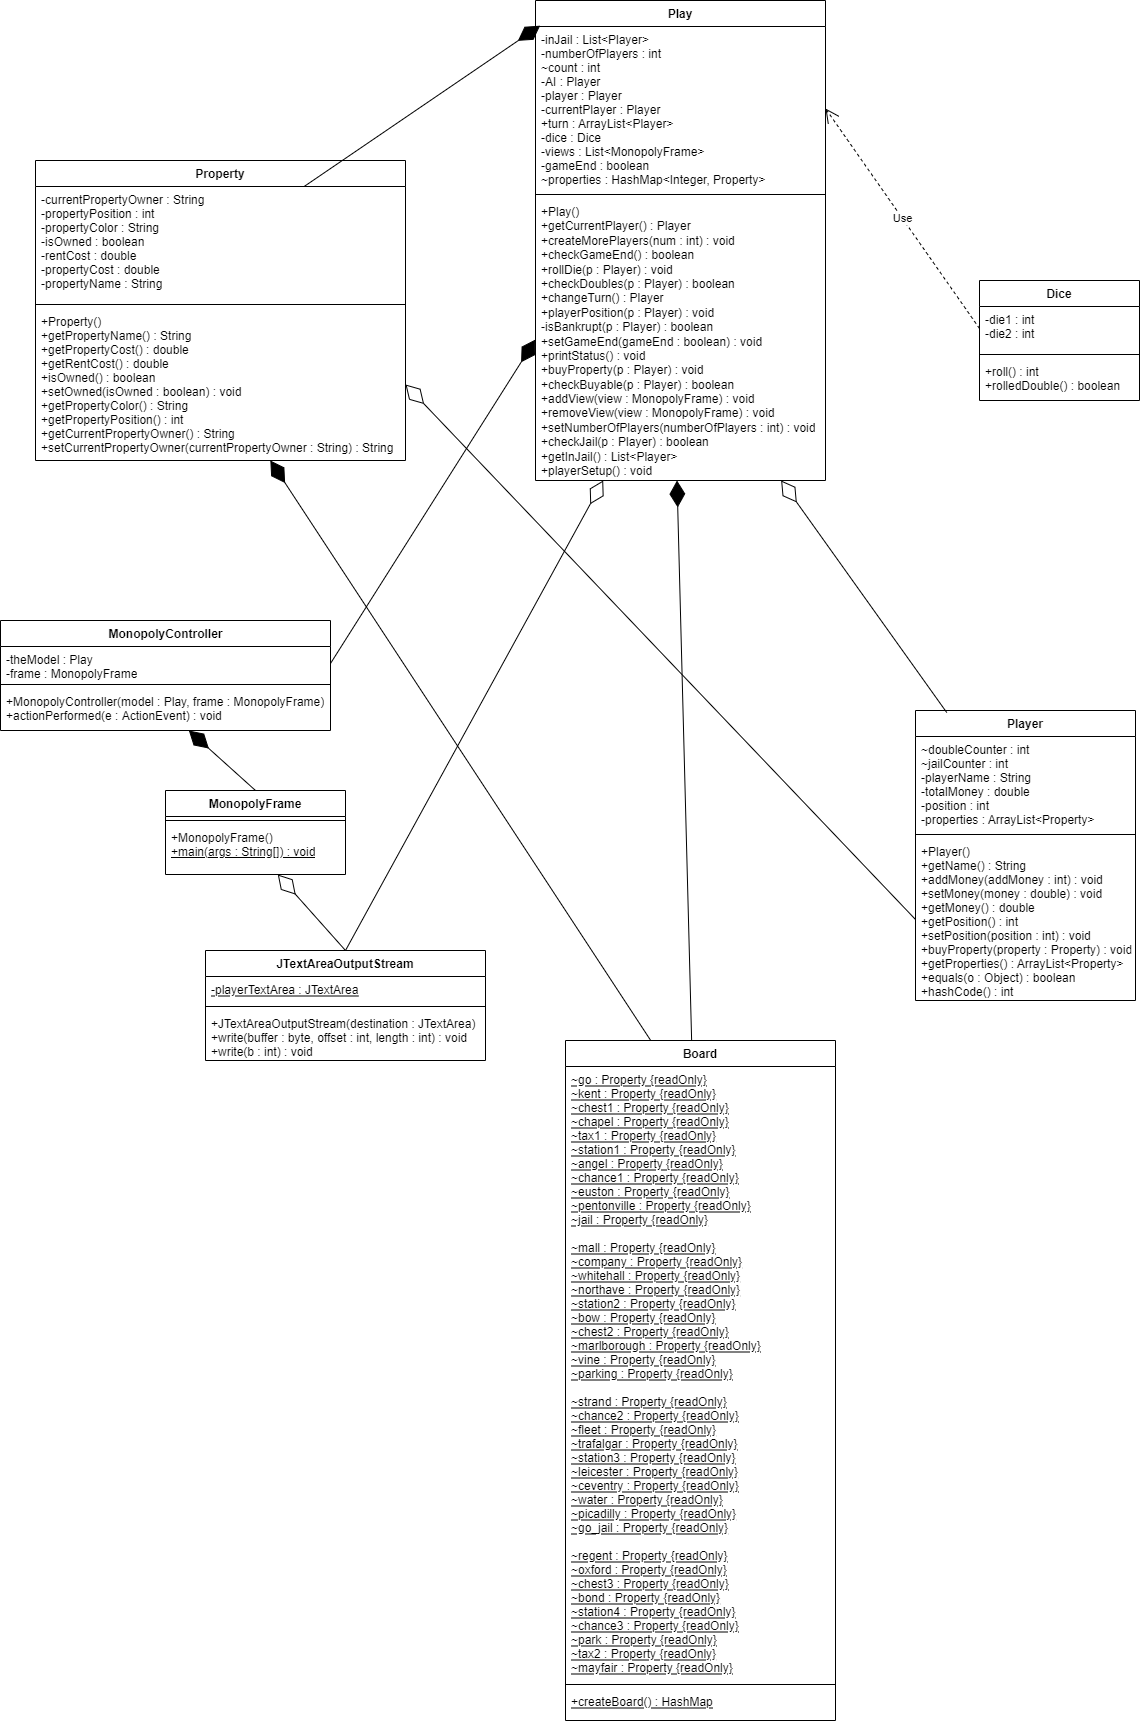

The diagram above was exported from draw.io. Its source (the exported page's mxGraphModel, read from the mxfile embedded in the PNG):
<mxGraphModel dx="2249" dy="1931" grid="1" gridSize="10" guides="1" tooltips="1" connect="1" arrows="1" fold="1" page="1" pageScale="1" pageWidth="827" pageHeight="1169" math="0" shadow="0">
  <root>
    <mxCell id="WIyWlLk6GJQsqaUBKTNV-0" />
    <mxCell id="WIyWlLk6GJQsqaUBKTNV-1" parent="WIyWlLk6GJQsqaUBKTNV-0" />
    <mxCell id="aeuVavkQQn0gSLbou3nG-4" value="Play" style="swimlane;fontStyle=1;align=center;verticalAlign=top;childLayout=stackLayout;horizontal=1;startSize=26;horizontalStack=0;resizeParent=1;resizeParentMax=0;resizeLast=0;collapsible=1;marginBottom=0;" parent="WIyWlLk6GJQsqaUBKTNV-1" vertex="1">
      <mxGeometry x="-110" y="-20" width="290" height="480" as="geometry" />
    </mxCell>
    <mxCell id="aeuVavkQQn0gSLbou3nG-5" value="-inJail : List&lt;Player&gt;&#10;-numberOfPlayers : int&#10;~count : int&#10;-AI : Player&#10;-player : Player&#10;-currentPlayer : Player&#10;+turn : ArrayList&lt;Player&gt;&#10;-dice : Dice&#10;-views : List&lt;MonopolyFrame&gt;&#10;-gameEnd : boolean&#10;~properties : HashMap&lt;Integer, Property&gt;&#10;" style="text;strokeColor=none;fillColor=none;align=left;verticalAlign=top;spacingLeft=4;spacingRight=4;overflow=hidden;rotatable=0;points=[[0,0.5],[1,0.5]];portConstraint=eastwest;" parent="aeuVavkQQn0gSLbou3nG-4" vertex="1">
      <mxGeometry y="26" width="290" height="164" as="geometry" />
    </mxCell>
    <mxCell id="aeuVavkQQn0gSLbou3nG-6" value="" style="line;strokeWidth=1;fillColor=none;align=left;verticalAlign=middle;spacingTop=-1;spacingLeft=3;spacingRight=3;rotatable=0;labelPosition=right;points=[];portConstraint=eastwest;" parent="aeuVavkQQn0gSLbou3nG-4" vertex="1">
      <mxGeometry y="190" width="290" height="8" as="geometry" />
    </mxCell>
    <mxCell id="aeuVavkQQn0gSLbou3nG-7" value="+Play()&lt;br&gt;+getCurrentPlayer() : Player&lt;br&gt;+createMorePlayers(num : int) : void&lt;br&gt;+checkGameEnd() : boolean&lt;br&gt;+rollDie(p : Player) : void&lt;br&gt;+checkDoubles(p : Player) : boolean&lt;br&gt;+changeTurn() : Player&lt;br&gt;+playerPosition(p : Player) : void&lt;br&gt;-isBankrupt(p : Player) : boolean&lt;br&gt;+setGameEnd(gameEnd : boolean) : void&lt;br&gt;+printStatus() : void&lt;br&gt;+buyProperty(p : Player) : void&lt;br&gt;+checkBuyable(p : Player) : boolean&lt;br&gt;+addView(view : MonopolyFrame) : void&lt;br&gt;+removeView(view : MonopolyFrame) : void&lt;br&gt;+setNumberOfPlayers(numberOfPlayers : int) : void&lt;br&gt;+checkJail(p : Player) : boolean&lt;br&gt;+getInJail() : List&amp;lt;Player&amp;gt;&lt;br&gt;+playerSetup() : void&lt;br&gt;&amp;nbsp;" style="text;strokeColor=none;fillColor=none;align=left;verticalAlign=top;spacingLeft=4;spacingRight=4;overflow=hidden;rotatable=0;points=[[0,0.5],[1,0.5]];portConstraint=eastwest;fontStyle=0;html=1;" parent="aeuVavkQQn0gSLbou3nG-4" vertex="1">
      <mxGeometry y="198" width="290" height="282" as="geometry" />
    </mxCell>
    <mxCell id="aeuVavkQQn0gSLbou3nG-8" value="Player" style="swimlane;fontStyle=1;align=center;verticalAlign=top;childLayout=stackLayout;horizontal=1;startSize=26;horizontalStack=0;resizeParent=1;resizeParentMax=0;resizeLast=0;collapsible=1;marginBottom=0;" parent="WIyWlLk6GJQsqaUBKTNV-1" vertex="1">
      <mxGeometry x="270" y="690" width="220" height="290" as="geometry" />
    </mxCell>
    <mxCell id="aeuVavkQQn0gSLbou3nG-9" value="~doubleCounter : int&#10;~jailCounter : int&#10;-playerName : String&#10;-totalMoney : double&#10;-position : int&#10;-properties : ArrayList&lt;Property&gt;" style="text;strokeColor=none;fillColor=none;align=left;verticalAlign=top;spacingLeft=4;spacingRight=4;overflow=hidden;rotatable=0;points=[[0,0.5],[1,0.5]];portConstraint=eastwest;" parent="aeuVavkQQn0gSLbou3nG-8" vertex="1">
      <mxGeometry y="26" width="220" height="94" as="geometry" />
    </mxCell>
    <mxCell id="aeuVavkQQn0gSLbou3nG-10" value="" style="line;strokeWidth=1;fillColor=none;align=left;verticalAlign=middle;spacingTop=-1;spacingLeft=3;spacingRight=3;rotatable=0;labelPosition=right;points=[];portConstraint=eastwest;" parent="aeuVavkQQn0gSLbou3nG-8" vertex="1">
      <mxGeometry y="120" width="220" height="8" as="geometry" />
    </mxCell>
    <mxCell id="aeuVavkQQn0gSLbou3nG-11" value="+Player()&#10;+getName() : String&#10;+addMoney(addMoney : int) : void&#10;+setMoney(money : double) : void&#10;+getMoney() : double&#10;+getPosition() : int&#10;+setPosition(position : int) : void&#10;+buyProperty(property : Property) : void&#10;+getProperties() : ArrayList&lt;Property&gt;&#10;+equals(o : Object) : boolean&#10;+hashCode() : int" style="text;strokeColor=none;fillColor=none;align=left;verticalAlign=top;spacingLeft=4;spacingRight=4;overflow=hidden;rotatable=0;points=[[0,0.5],[1,0.5]];portConstraint=eastwest;" parent="aeuVavkQQn0gSLbou3nG-8" vertex="1">
      <mxGeometry y="128" width="220" height="162" as="geometry" />
    </mxCell>
    <mxCell id="aeuVavkQQn0gSLbou3nG-12" value="Dice" style="swimlane;fontStyle=1;align=center;verticalAlign=top;childLayout=stackLayout;horizontal=1;startSize=26;horizontalStack=0;resizeParent=1;resizeParentMax=0;resizeLast=0;collapsible=1;marginBottom=0;" parent="WIyWlLk6GJQsqaUBKTNV-1" vertex="1">
      <mxGeometry x="334" y="260" width="160" height="120" as="geometry" />
    </mxCell>
    <mxCell id="aeuVavkQQn0gSLbou3nG-13" value="-die1 : int&#10;-die2 : int" style="text;strokeColor=none;fillColor=none;align=left;verticalAlign=top;spacingLeft=4;spacingRight=4;overflow=hidden;rotatable=0;points=[[0,0.5],[1,0.5]];portConstraint=eastwest;" parent="aeuVavkQQn0gSLbou3nG-12" vertex="1">
      <mxGeometry y="26" width="160" height="44" as="geometry" />
    </mxCell>
    <mxCell id="aeuVavkQQn0gSLbou3nG-14" value="" style="line;strokeWidth=1;fillColor=none;align=left;verticalAlign=middle;spacingTop=-1;spacingLeft=3;spacingRight=3;rotatable=0;labelPosition=right;points=[];portConstraint=eastwest;" parent="aeuVavkQQn0gSLbou3nG-12" vertex="1">
      <mxGeometry y="70" width="160" height="8" as="geometry" />
    </mxCell>
    <mxCell id="aeuVavkQQn0gSLbou3nG-15" value="+roll() : int&#10;+rolledDouble() : boolean" style="text;strokeColor=none;fillColor=none;align=left;verticalAlign=top;spacingLeft=4;spacingRight=4;overflow=hidden;rotatable=0;points=[[0,0.5],[1,0.5]];portConstraint=eastwest;" parent="aeuVavkQQn0gSLbou3nG-12" vertex="1">
      <mxGeometry y="78" width="160" height="42" as="geometry" />
    </mxCell>
    <mxCell id="aeuVavkQQn0gSLbou3nG-16" value="Property" style="swimlane;fontStyle=1;align=center;verticalAlign=top;childLayout=stackLayout;horizontal=1;startSize=26;horizontalStack=0;resizeParent=1;resizeParentMax=0;resizeLast=0;collapsible=1;marginBottom=0;" parent="WIyWlLk6GJQsqaUBKTNV-1" vertex="1">
      <mxGeometry x="-610" y="140" width="370" height="300" as="geometry" />
    </mxCell>
    <mxCell id="aeuVavkQQn0gSLbou3nG-17" value="-currentPropertyOwner : String&#10;-propertyPosition : int&#10;-propertyColor : String&#10;-isOwned : boolean&#10;-rentCost : double&#10;-propertyCost : double&#10;-propertyName : String" style="text;strokeColor=none;fillColor=none;align=left;verticalAlign=top;spacingLeft=4;spacingRight=4;overflow=hidden;rotatable=0;points=[[0,0.5],[1,0.5]];portConstraint=eastwest;" parent="aeuVavkQQn0gSLbou3nG-16" vertex="1">
      <mxGeometry y="26" width="370" height="114" as="geometry" />
    </mxCell>
    <mxCell id="aeuVavkQQn0gSLbou3nG-18" value="" style="line;strokeWidth=1;fillColor=none;align=left;verticalAlign=middle;spacingTop=-1;spacingLeft=3;spacingRight=3;rotatable=0;labelPosition=right;points=[];portConstraint=eastwest;" parent="aeuVavkQQn0gSLbou3nG-16" vertex="1">
      <mxGeometry y="140" width="370" height="8" as="geometry" />
    </mxCell>
    <mxCell id="aeuVavkQQn0gSLbou3nG-19" value="+Property()&#10;+getPropertyName() : String&#10;+getPropertyCost() : double&#10;+getRentCost() : double&#10;+isOwned() : boolean&#10;+setOwned(isOwned : boolean) : void&#10;+getPropertyColor() : String&#10;+getPropertyPosition() : int&#10;+getCurrentPropertyOwner() : String&#10;+setCurrentPropertyOwner(currentPropertyOwner : String) : String&#10;" style="text;strokeColor=none;fillColor=none;align=left;verticalAlign=top;spacingLeft=4;spacingRight=4;overflow=hidden;rotatable=0;points=[[0,0.5],[1,0.5]];portConstraint=eastwest;" parent="aeuVavkQQn0gSLbou3nG-16" vertex="1">
      <mxGeometry y="148" width="370" height="152" as="geometry" />
    </mxCell>
    <mxCell id="koVW63xP8tt8F2L2rnIr-12" value="Board" style="swimlane;fontStyle=1;align=center;verticalAlign=top;childLayout=stackLayout;horizontal=1;startSize=26;horizontalStack=0;resizeParent=1;resizeParentMax=0;resizeLast=0;collapsible=1;marginBottom=0;" parent="WIyWlLk6GJQsqaUBKTNV-1" vertex="1">
      <mxGeometry x="-80" y="1020" width="270" height="680" as="geometry" />
    </mxCell>
    <mxCell id="koVW63xP8tt8F2L2rnIr-13" value="~go : Property {readOnly}&#10;~kent : Property {readOnly}&#10;~chest1 : Property {readOnly}&#10;~chapel : Property {readOnly}&#10;~tax1 : Property {readOnly}&#10;~station1 : Property {readOnly}&#10;~angel : Property {readOnly}&#10;~chance1 : Property {readOnly}&#10;~euston : Property {readOnly}&#10;~pentonville : Property {readOnly}&#10;~jail : Property {readOnly}&#10;&#10;~mall : Property {readOnly}&#10;~company : Property {readOnly}&#10;~whitehall : Property {readOnly}&#10;~northave : Property {readOnly}&#10;~station2 : Property {readOnly}&#10;~bow : Property {readOnly}&#10;~chest2 : Property {readOnly}&#10;~marlborough : Property {readOnly}&#10;~vine : Property {readOnly}&#10;~parking : Property {readOnly}&#10;&#10;~strand : Property {readOnly}&#10;~chance2 : Property {readOnly}&#10;~fleet : Property {readOnly}&#10;~trafalgar : Property {readOnly}&#10;~station3 : Property {readOnly}&#10;~leicester : Property {readOnly}&#10;~ceventry : Property {readOnly}&#10;~water : Property {readOnly}&#10;~picadilly : Property {readOnly}&#10;~go_jail : Property {readOnly}&#10;&#10;~regent : Property {readOnly}&#10;~oxford : Property {readOnly}&#10;~chest3 : Property {readOnly}&#10;~bond : Property {readOnly}&#10;~station4 : Property {readOnly}&#10;~chance3 : Property {readOnly}&#10;~park : Property {readOnly}&#10;~tax2 : Property {readOnly}&#10;~mayfair : Property {readOnly}&#10;&#10;" style="text;strokeColor=none;fillColor=none;align=left;verticalAlign=top;spacingLeft=4;spacingRight=4;overflow=hidden;rotatable=0;points=[[0,0.5],[1,0.5]];portConstraint=eastwest;fontStyle=4" parent="koVW63xP8tt8F2L2rnIr-12" vertex="1">
      <mxGeometry y="26" width="270" height="614" as="geometry" />
    </mxCell>
    <mxCell id="koVW63xP8tt8F2L2rnIr-14" value="" style="line;strokeWidth=1;fillColor=none;align=left;verticalAlign=middle;spacingTop=-1;spacingLeft=3;spacingRight=3;rotatable=0;labelPosition=right;points=[];portConstraint=eastwest;" parent="koVW63xP8tt8F2L2rnIr-12" vertex="1">
      <mxGeometry y="640" width="270" height="8" as="geometry" />
    </mxCell>
    <mxCell id="koVW63xP8tt8F2L2rnIr-15" value="+createBoard() : HashMap" style="text;strokeColor=none;fillColor=none;align=left;verticalAlign=top;spacingLeft=4;spacingRight=4;overflow=hidden;rotatable=0;points=[[0,0.5],[1,0.5]];portConstraint=eastwest;fontStyle=4" parent="koVW63xP8tt8F2L2rnIr-12" vertex="1">
      <mxGeometry y="648" width="270" height="32" as="geometry" />
    </mxCell>
    <mxCell id="hQIseMV1qKWJgG8f4cSB-1" value="" style="endArrow=diamondThin;endFill=1;endSize=24;html=1;rounded=0;exitX=0.314;exitY=-0.001;exitDx=0;exitDy=0;exitPerimeter=0;" parent="WIyWlLk6GJQsqaUBKTNV-1" source="koVW63xP8tt8F2L2rnIr-12" target="aeuVavkQQn0gSLbou3nG-19" edge="1">
      <mxGeometry width="160" relative="1" as="geometry">
        <mxPoint x="-20" y="460" as="sourcePoint" />
        <mxPoint x="140" y="460" as="targetPoint" />
      </mxGeometry>
    </mxCell>
    <mxCell id="hQIseMV1qKWJgG8f4cSB-2" value="" style="endArrow=diamondThin;endFill=1;endSize=24;html=1;rounded=0;entryX=0.016;entryY=-0.005;entryDx=0;entryDy=0;entryPerimeter=0;" parent="WIyWlLk6GJQsqaUBKTNV-1" source="aeuVavkQQn0gSLbou3nG-17" target="aeuVavkQQn0gSLbou3nG-5" edge="1">
      <mxGeometry width="160" relative="1" as="geometry">
        <mxPoint x="-20" y="460" as="sourcePoint" />
        <mxPoint x="140" y="460" as="targetPoint" />
      </mxGeometry>
    </mxCell>
    <mxCell id="hQIseMV1qKWJgG8f4cSB-6" value="" style="endArrow=diamondThin;endFill=1;endSize=24;html=1;rounded=0;entryX=0.488;entryY=1;entryDx=0;entryDy=0;entryPerimeter=0;" parent="WIyWlLk6GJQsqaUBKTNV-1" source="koVW63xP8tt8F2L2rnIr-12" target="aeuVavkQQn0gSLbou3nG-7" edge="1">
      <mxGeometry width="160" relative="1" as="geometry">
        <mxPoint x="-50" y="340" as="sourcePoint" />
        <mxPoint x="40" y="440" as="targetPoint" />
      </mxGeometry>
    </mxCell>
    <mxCell id="hQIseMV1qKWJgG8f4cSB-7" value="" style="endArrow=diamondThin;endFill=0;endSize=24;html=1;rounded=0;exitX=0.142;exitY=0.007;exitDx=0;exitDy=0;exitPerimeter=0;" parent="WIyWlLk6GJQsqaUBKTNV-1" source="aeuVavkQQn0gSLbou3nG-8" target="aeuVavkQQn0gSLbou3nG-7" edge="1">
      <mxGeometry width="160" relative="1" as="geometry">
        <mxPoint x="-50" y="580" as="sourcePoint" />
        <mxPoint x="110" y="580" as="targetPoint" />
      </mxGeometry>
    </mxCell>
    <mxCell id="aEWXYHwMm3jFHQqLhhgN-0" value="MonopolyFrame" style="swimlane;fontStyle=1;align=center;verticalAlign=top;childLayout=stackLayout;horizontal=1;startSize=26;horizontalStack=0;resizeParent=1;resizeParentMax=0;resizeLast=0;collapsible=1;marginBottom=0;" parent="WIyWlLk6GJQsqaUBKTNV-1" vertex="1">
      <mxGeometry x="-480" y="770" width="180" height="84" as="geometry" />
    </mxCell>
    <mxCell id="aEWXYHwMm3jFHQqLhhgN-2" value="" style="line;strokeWidth=1;fillColor=none;align=left;verticalAlign=middle;spacingTop=-1;spacingLeft=3;spacingRight=3;rotatable=0;labelPosition=right;points=[];portConstraint=eastwest;" parent="aEWXYHwMm3jFHQqLhhgN-0" vertex="1">
      <mxGeometry y="26" width="180" height="8" as="geometry" />
    </mxCell>
    <mxCell id="aEWXYHwMm3jFHQqLhhgN-3" value="+MonopolyFrame()&lt;br&gt;&lt;u&gt;+main(args : String[]) : void&lt;/u&gt;" style="text;strokeColor=none;fillColor=none;align=left;verticalAlign=top;spacingLeft=4;spacingRight=4;overflow=hidden;rotatable=0;points=[[0,0.5],[1,0.5]];portConstraint=eastwest;html=1;" parent="aEWXYHwMm3jFHQqLhhgN-0" vertex="1">
      <mxGeometry y="34" width="180" height="50" as="geometry" />
    </mxCell>
    <mxCell id="aEWXYHwMm3jFHQqLhhgN-4" value="JTextAreaOutputStream" style="swimlane;fontStyle=1;align=center;verticalAlign=top;childLayout=stackLayout;horizontal=1;startSize=26;horizontalStack=0;resizeParent=1;resizeParentMax=0;resizeLast=0;collapsible=1;marginBottom=0;" parent="WIyWlLk6GJQsqaUBKTNV-1" vertex="1">
      <mxGeometry x="-440" y="930" width="280" height="110" as="geometry" />
    </mxCell>
    <mxCell id="aEWXYHwMm3jFHQqLhhgN-5" value="-playerTextArea : JTextArea" style="text;strokeColor=none;fillColor=none;align=left;verticalAlign=top;spacingLeft=4;spacingRight=4;overflow=hidden;rotatable=0;points=[[0,0.5],[1,0.5]];portConstraint=eastwest;fontStyle=4" parent="aEWXYHwMm3jFHQqLhhgN-4" vertex="1">
      <mxGeometry y="26" width="280" height="26" as="geometry" />
    </mxCell>
    <mxCell id="aEWXYHwMm3jFHQqLhhgN-6" value="" style="line;strokeWidth=1;fillColor=none;align=left;verticalAlign=middle;spacingTop=-1;spacingLeft=3;spacingRight=3;rotatable=0;labelPosition=right;points=[];portConstraint=eastwest;" parent="aEWXYHwMm3jFHQqLhhgN-4" vertex="1">
      <mxGeometry y="52" width="280" height="8" as="geometry" />
    </mxCell>
    <mxCell id="aEWXYHwMm3jFHQqLhhgN-7" value="+JTextAreaOutputStream(destination : JTextArea)&#10;+write(buffer : byte, offset : int, length : int) : void&#10;+write(b : int) : void" style="text;strokeColor=none;fillColor=none;align=left;verticalAlign=top;spacingLeft=4;spacingRight=4;overflow=hidden;rotatable=0;points=[[0,0.5],[1,0.5]];portConstraint=eastwest;" parent="aEWXYHwMm3jFHQqLhhgN-4" vertex="1">
      <mxGeometry y="60" width="280" height="50" as="geometry" />
    </mxCell>
    <mxCell id="aEWXYHwMm3jFHQqLhhgN-9" value="" style="endArrow=diamondThin;endFill=0;endSize=24;html=1;rounded=0;entryX=1;entryY=0.5;entryDx=0;entryDy=0;exitX=0;exitY=0.5;exitDx=0;exitDy=0;" parent="WIyWlLk6GJQsqaUBKTNV-1" source="aeuVavkQQn0gSLbou3nG-11" target="aeuVavkQQn0gSLbou3nG-19" edge="1">
      <mxGeometry width="160" relative="1" as="geometry">
        <mxPoint x="200" y="640" as="sourcePoint" />
        <mxPoint x="140" y="490" as="targetPoint" />
      </mxGeometry>
    </mxCell>
    <mxCell id="aEWXYHwMm3jFHQqLhhgN-10" value="Use" style="endArrow=open;endSize=12;dashed=1;html=1;rounded=0;exitX=0;exitY=0.5;exitDx=0;exitDy=0;entryX=1;entryY=0.5;entryDx=0;entryDy=0;" parent="WIyWlLk6GJQsqaUBKTNV-1" source="aeuVavkQQn0gSLbou3nG-13" target="aeuVavkQQn0gSLbou3nG-5" edge="1">
      <mxGeometry width="160" relative="1" as="geometry">
        <mxPoint x="-20" y="390" as="sourcePoint" />
        <mxPoint x="200" y="270" as="targetPoint" />
      </mxGeometry>
    </mxCell>
    <mxCell id="MDw1qs7JnLc0ifrvgI0s-0" value="MonopolyController" style="swimlane;fontStyle=1;align=center;verticalAlign=top;childLayout=stackLayout;horizontal=1;startSize=26;horizontalStack=0;resizeParent=1;resizeParentMax=0;resizeLast=0;collapsible=1;marginBottom=0;html=1;" parent="WIyWlLk6GJQsqaUBKTNV-1" vertex="1">
      <mxGeometry x="-645" y="600" width="330" height="110" as="geometry" />
    </mxCell>
    <mxCell id="MDw1qs7JnLc0ifrvgI0s-1" value="-theModel : Play&lt;br&gt;-frame : MonopolyFrame" style="text;strokeColor=none;fillColor=none;align=left;verticalAlign=top;spacingLeft=4;spacingRight=4;overflow=hidden;rotatable=0;points=[[0,0.5],[1,0.5]];portConstraint=eastwest;html=1;" parent="MDw1qs7JnLc0ifrvgI0s-0" vertex="1">
      <mxGeometry y="26" width="330" height="34" as="geometry" />
    </mxCell>
    <mxCell id="MDw1qs7JnLc0ifrvgI0s-2" value="" style="line;strokeWidth=1;fillColor=none;align=left;verticalAlign=middle;spacingTop=-1;spacingLeft=3;spacingRight=3;rotatable=0;labelPosition=right;points=[];portConstraint=eastwest;html=1;" parent="MDw1qs7JnLc0ifrvgI0s-0" vertex="1">
      <mxGeometry y="60" width="330" height="8" as="geometry" />
    </mxCell>
    <mxCell id="MDw1qs7JnLc0ifrvgI0s-3" value="+MonopolyController(model : Play, frame : MonopolyFrame)&lt;br&gt;+actionPerformed(e : ActionEvent) : void" style="text;strokeColor=none;fillColor=none;align=left;verticalAlign=top;spacingLeft=4;spacingRight=4;overflow=hidden;rotatable=0;points=[[0,0.5],[1,0.5]];portConstraint=eastwest;html=1;" parent="MDw1qs7JnLc0ifrvgI0s-0" vertex="1">
      <mxGeometry y="68" width="330" height="42" as="geometry" />
    </mxCell>
    <mxCell id="Abv__VKltWOU4EH5CSBH-0" value="" style="endArrow=diamondThin;endFill=1;endSize=24;html=1;rounded=0;exitX=0.5;exitY=0;exitDx=0;exitDy=0;" parent="WIyWlLk6GJQsqaUBKTNV-1" source="aEWXYHwMm3jFHQqLhhgN-0" target="MDw1qs7JnLc0ifrvgI0s-3" edge="1">
      <mxGeometry width="160" relative="1" as="geometry">
        <mxPoint x="-220" y="1010" as="sourcePoint" />
        <mxPoint x="-60" y="1010" as="targetPoint" />
      </mxGeometry>
    </mxCell>
    <mxCell id="Abv__VKltWOU4EH5CSBH-1" value="" style="endArrow=diamondThin;endFill=1;endSize=24;html=1;rounded=0;exitX=1;exitY=0.5;exitDx=0;exitDy=0;entryX=0;entryY=0.5;entryDx=0;entryDy=0;" parent="WIyWlLk6GJQsqaUBKTNV-1" source="MDw1qs7JnLc0ifrvgI0s-1" target="aeuVavkQQn0gSLbou3nG-7" edge="1">
      <mxGeometry width="160" relative="1" as="geometry">
        <mxPoint x="-50" y="520" as="sourcePoint" />
        <mxPoint x="110" y="520" as="targetPoint" />
      </mxGeometry>
    </mxCell>
    <mxCell id="Abv__VKltWOU4EH5CSBH-2" value="" style="endArrow=diamondThin;endFill=0;endSize=24;html=1;rounded=0;exitX=0.5;exitY=0;exitDx=0;exitDy=0;" parent="WIyWlLk6GJQsqaUBKTNV-1" source="aEWXYHwMm3jFHQqLhhgN-4" target="aEWXYHwMm3jFHQqLhhgN-3" edge="1">
      <mxGeometry width="160" relative="1" as="geometry">
        <mxPoint x="-50" y="520" as="sourcePoint" />
        <mxPoint x="110" y="520" as="targetPoint" />
      </mxGeometry>
    </mxCell>
    <mxCell id="Abv__VKltWOU4EH5CSBH-3" value="" style="endArrow=diamondThin;endFill=0;endSize=24;html=1;rounded=0;exitX=0.5;exitY=0;exitDx=0;exitDy=0;" parent="WIyWlLk6GJQsqaUBKTNV-1" source="aEWXYHwMm3jFHQqLhhgN-4" target="aeuVavkQQn0gSLbou3nG-7" edge="1">
      <mxGeometry width="160" relative="1" as="geometry">
        <mxPoint x="-50" y="520" as="sourcePoint" />
        <mxPoint x="110" y="520" as="targetPoint" />
      </mxGeometry>
    </mxCell>
  </root>
</mxGraphModel>